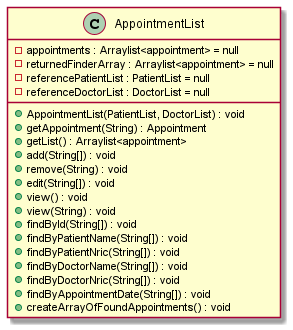

The diagram above was rendered by PlantUML. Its source (embedded in the PNG):
@startuml

class AppointmentList {
-appointments : Arraylist<appointment> = null
-returnedFinderArray : Arraylist<appointment> = null
-referencePatientList : PatientList = null
-referenceDoctorList : DoctorList = null
+AppointmentList(PatientList, DoctorList) : void
+getAppointment(String) : Appointment
+getList() : Arraylist<appointment>
+add(String[]) : void
+remove(String) : void
+edit(String[]) : void
+view() : void
+view(String) : void
+findById(String[]) : void
+findByPatientName(String[]) : void
+findByPatientNric(String[]) : void
+findByDoctorName(String[]) : void
+findByDoctorNric(String[]) : void
+findByAppointmentDate(String[]) : void
+createArrayOfFoundAppointments() : void
}

@enduml